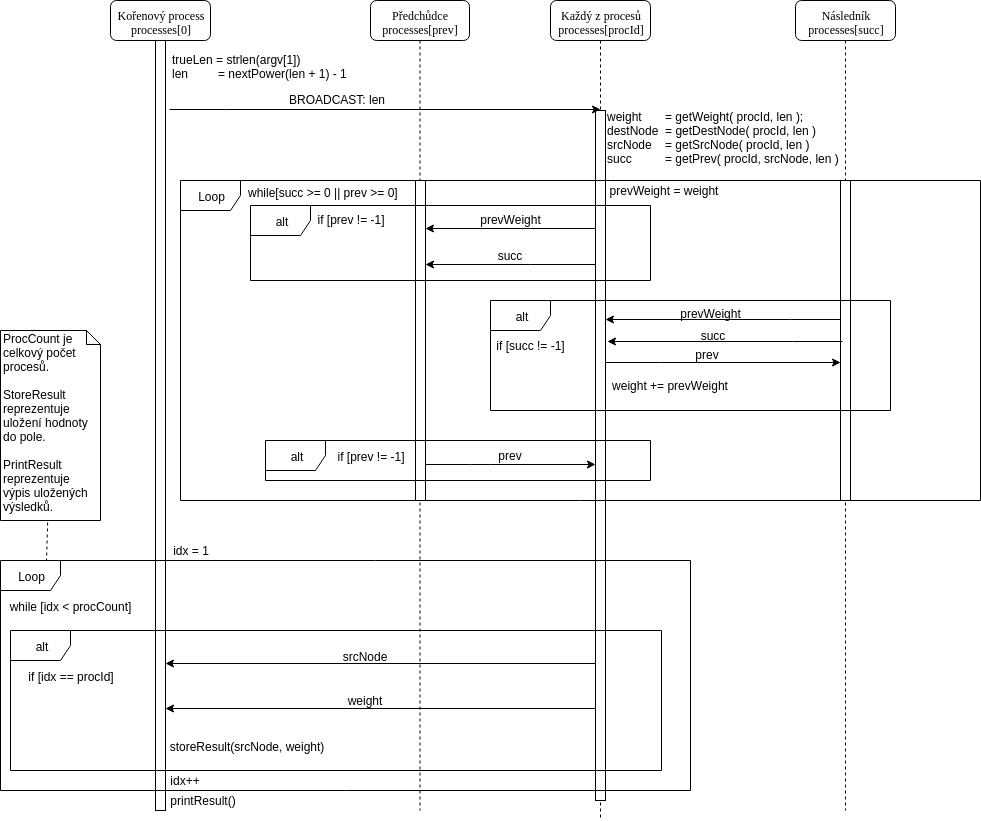

The diagram above was exported from draw.io. Its source (the exported page's mxGraphModel, read from the mxfile embedded in the PNG):
<mxGraphModel dx="1159" dy="621" grid="1" gridSize="10" guides="1" tooltips="1" connect="1" arrows="1" fold="1" page="1" pageScale="1" pageWidth="1100" pageHeight="850" background="#ffffff" math="0" shadow="0">
  <root>
    <mxCell id="0" />
    <mxCell id="1" parent="0" />
    <mxCell id="AB3rYo_BgjX5AJjmCupe-43" style="edgeStyle=orthogonalEdgeStyle;rounded=0;orthogonalLoop=1;jettySize=auto;html=1;entryX=0.5;entryY=0.548;entryDx=0;entryDy=0;entryPerimeter=0;" parent="1" edge="1">
      <mxGeometry relative="1" as="geometry">
        <mxPoint x="710" y="693" as="sourcePoint" />
        <mxPoint x="275" y="693" as="targetPoint" />
      </mxGeometry>
    </mxCell>
    <mxCell id="AB3rYo_BgjX5AJjmCupe-44" style="edgeStyle=orthogonalEdgeStyle;rounded=0;orthogonalLoop=1;jettySize=auto;html=1;entryX=0.5;entryY=0.548;entryDx=0;entryDy=0;entryPerimeter=0;" parent="1" edge="1">
      <mxGeometry relative="1" as="geometry">
        <mxPoint x="710" y="738" as="sourcePoint" />
        <mxPoint x="275" y="738" as="targetPoint" />
      </mxGeometry>
    </mxCell>
    <mxCell id="7baba1c4bc27f4b0-2" value="Následník&lt;br&gt;processes[succ]&lt;br&gt;" style="shape=umlLifeline;perimeter=lifelinePerimeter;whiteSpace=wrap;html=1;container=1;collapsible=0;recursiveResize=0;outlineConnect=0;rounded=1;shadow=0;comic=0;labelBackgroundColor=none;strokeColor=#000000;strokeWidth=1;fillColor=#FFFFFF;fontFamily=Verdana;fontSize=12;fontColor=#000000;align=center;" parent="1" vertex="1">
      <mxGeometry x="905" y="30" width="100" height="810" as="geometry" />
    </mxCell>
    <mxCell id="7baba1c4bc27f4b0-10" value="" style="html=1;points=[];perimeter=orthogonalPerimeter;rounded=0;shadow=0;comic=0;labelBackgroundColor=none;strokeColor=#000000;strokeWidth=1;fillColor=#FFFFFF;fontFamily=Verdana;fontSize=12;fontColor=#000000;align=center;" parent="7baba1c4bc27f4b0-2" vertex="1">
      <mxGeometry x="45" y="180" width="10" height="320" as="geometry" />
    </mxCell>
    <mxCell id="7baba1c4bc27f4b0-3" value="Předchůdce&lt;br&gt;processes[prev]&lt;br&gt;" style="shape=umlLifeline;perimeter=lifelinePerimeter;whiteSpace=wrap;html=1;container=1;collapsible=0;recursiveResize=0;outlineConnect=0;rounded=1;shadow=0;comic=0;labelBackgroundColor=none;strokeColor=#000000;strokeWidth=1;fillColor=#FFFFFF;fontFamily=Verdana;fontSize=12;fontColor=#000000;align=center;" parent="1" vertex="1">
      <mxGeometry x="480" y="30" width="99" height="810" as="geometry" />
    </mxCell>
    <mxCell id="7baba1c4bc27f4b0-13" value="" style="html=1;points=[];perimeter=orthogonalPerimeter;rounded=0;shadow=0;comic=0;labelBackgroundColor=none;strokeColor=#000000;strokeWidth=1;fillColor=#FFFFFF;fontFamily=Verdana;fontSize=12;fontColor=#000000;align=center;" parent="7baba1c4bc27f4b0-3" vertex="1">
      <mxGeometry x="45" y="180" width="10" height="320" as="geometry" />
    </mxCell>
    <mxCell id="OzBHx7uJEptJ5HYYZJ5_-36" value="ProcCount je celkový počet procesů.&lt;br&gt;&lt;br&gt;StoreResult reprezentuje uložení hodnoty do pole.&lt;br&gt;&lt;br&gt;PrintResult reprezentuje výpis uložených výsledků.&lt;br&gt;" style="shape=note;whiteSpace=wrap;html=1;size=14;verticalAlign=top;align=left;spacingTop=-6;" parent="1" vertex="1">
      <mxGeometry x="110" y="360" width="100" height="190" as="geometry" />
    </mxCell>
    <mxCell id="OzBHx7uJEptJ5HYYZJ5_-15" value="while[succ &amp;gt;= 0 || prev &amp;gt;= 0]" style="text;html=1;" parent="1" vertex="1">
      <mxGeometry x="356" y="209" width="161" height="30" as="geometry" />
    </mxCell>
    <mxCell id="QJ_o1t09qERG-NTkXB-T-5" value="Každý z procesů&lt;br&gt;processes[procId]&lt;br&gt;" style="shape=umlLifeline;perimeter=lifelinePerimeter;whiteSpace=wrap;html=1;container=1;collapsible=0;recursiveResize=0;outlineConnect=0;rounded=1;shadow=0;comic=0;labelBackgroundColor=none;strokeColor=#000000;strokeWidth=1;fillColor=#FFFFFF;fontFamily=Verdana;fontSize=12;fontColor=#000000;align=center;" parent="1" vertex="1">
      <mxGeometry x="660" y="30" width="100" height="820" as="geometry" />
    </mxCell>
    <mxCell id="QJ_o1t09qERG-NTkXB-T-6" value="" style="html=1;points=[];perimeter=orthogonalPerimeter;rounded=0;shadow=0;comic=0;labelBackgroundColor=none;strokeColor=#000000;strokeWidth=1;fillColor=#FFFFFF;fontFamily=Verdana;fontSize=12;fontColor=#000000;align=center;" parent="QJ_o1t09qERG-NTkXB-T-5" vertex="1">
      <mxGeometry x="45" y="110" width="10" height="690" as="geometry" />
    </mxCell>
    <mxCell id="AB3rYo_BgjX5AJjmCupe-2" value="weight&amp;nbsp; &amp;nbsp; &amp;nbsp; &amp;nbsp;= getWeight( procId, len );&lt;br&gt;destNode&amp;nbsp; = getDestNode( procId, len )&lt;br&gt;srcNode&amp;nbsp; &amp;nbsp; = getSrcNode( procId, len )&lt;br&gt;succ&amp;nbsp; &amp;nbsp; &amp;nbsp; &amp;nbsp; &amp;nbsp; = getPrev( procId, srcNode, len )&lt;br&gt;&lt;br&gt;&lt;br&gt;" style="text;html=1;resizable=0;points=[];autosize=1;align=left;verticalAlign=top;spacingTop=-4;" parent="1" vertex="1">
      <mxGeometry x="715" y="137" width="250" height="80" as="geometry" />
    </mxCell>
    <mxCell id="AB3rYo_BgjX5AJjmCupe-4" value="Kořenový process&lt;br&gt;processes[0]&lt;br&gt;" style="shape=umlLifeline;perimeter=lifelinePerimeter;whiteSpace=wrap;html=1;container=1;collapsible=0;recursiveResize=0;outlineConnect=0;rounded=1;shadow=0;comic=0;labelBackgroundColor=none;strokeColor=#000000;strokeWidth=1;fillColor=#FFFFFF;fontFamily=Verdana;fontSize=12;fontColor=#000000;align=center;" parent="1" vertex="1">
      <mxGeometry x="220" y="30" width="100" height="810" as="geometry" />
    </mxCell>
    <mxCell id="AB3rYo_BgjX5AJjmCupe-5" value="" style="html=1;points=[];perimeter=orthogonalPerimeter;rounded=0;shadow=0;comic=0;labelBackgroundColor=none;strokeColor=#000000;strokeWidth=1;fillColor=#FFFFFF;fontFamily=Verdana;fontSize=12;fontColor=#000000;align=center;" parent="AB3rYo_BgjX5AJjmCupe-4" vertex="1">
      <mxGeometry x="45" y="40" width="10" height="770" as="geometry" />
    </mxCell>
    <mxCell id="AB3rYo_BgjX5AJjmCupe-7" style="edgeStyle=orthogonalEdgeStyle;rounded=0;orthogonalLoop=1;jettySize=auto;html=1;" parent="1" edge="1">
      <mxGeometry relative="1" as="geometry">
        <mxPoint x="279" y="139" as="sourcePoint" />
        <mxPoint x="709.5" y="139" as="targetPoint" />
        <Array as="points">
          <mxPoint x="334.5" y="139" />
          <mxPoint x="334.5" y="139" />
        </Array>
      </mxGeometry>
    </mxCell>
    <mxCell id="AB3rYo_BgjX5AJjmCupe-8" value="trueLen = strlen(argv[1])&lt;br&gt;len&amp;nbsp; &amp;nbsp; &amp;nbsp; &amp;nbsp; &amp;nbsp;= nextPower(len + 1) - 1&lt;br&gt;" style="text;html=1;resizable=0;points=[];autosize=1;align=left;verticalAlign=top;spacingTop=-4;" parent="1" vertex="1">
      <mxGeometry x="280" y="80" width="190" height="30" as="geometry" />
    </mxCell>
    <mxCell id="AB3rYo_BgjX5AJjmCupe-9" value="BROADCAST: len" style="text;html=1;resizable=0;points=[];autosize=1;align=left;verticalAlign=top;spacingTop=-4;" parent="1" vertex="1">
      <mxGeometry x="396.5" y="120" width="110" height="20" as="geometry" />
    </mxCell>
    <mxCell id="AB3rYo_BgjX5AJjmCupe-11" value="if [prev != -1]&lt;br&gt;" style="text;html=1;strokeColor=none;fillColor=none;align=center;verticalAlign=middle;whiteSpace=wrap;rounded=0;" parent="1" vertex="1">
      <mxGeometry x="421.5" y="239" width="77" height="20" as="geometry" />
    </mxCell>
    <mxCell id="AB3rYo_BgjX5AJjmCupe-13" value="if [prev != -1]&lt;br&gt;" style="text;html=1;strokeColor=none;fillColor=none;align=center;verticalAlign=middle;whiteSpace=wrap;rounded=0;" parent="1" vertex="1">
      <mxGeometry x="441.5" y="476" width="77" height="20" as="geometry" />
    </mxCell>
    <mxCell id="AB3rYo_BgjX5AJjmCupe-15" value="if [succ != -1]&lt;br&gt;" style="text;html=1;strokeColor=none;fillColor=none;align=center;verticalAlign=middle;whiteSpace=wrap;rounded=0;" parent="1" vertex="1">
      <mxGeometry x="601.5" y="365" width="77" height="20" as="geometry" />
    </mxCell>
    <mxCell id="AB3rYo_BgjX5AJjmCupe-17" style="edgeStyle=orthogonalEdgeStyle;rounded=0;orthogonalLoop=1;jettySize=auto;html=1;" parent="1" edge="1">
      <mxGeometry relative="1" as="geometry">
        <mxPoint x="705" y="258" as="sourcePoint" />
        <mxPoint x="535" y="258" as="targetPoint" />
        <Array as="points">
          <mxPoint x="640" y="258" />
          <mxPoint x="640" y="258" />
        </Array>
      </mxGeometry>
    </mxCell>
    <mxCell id="AB3rYo_BgjX5AJjmCupe-18" value="prevWeight = weight" style="text;html=1;strokeColor=none;fillColor=none;align=center;verticalAlign=middle;whiteSpace=wrap;rounded=0;" parent="1" vertex="1">
      <mxGeometry x="710" y="210" width="125" height="20" as="geometry" />
    </mxCell>
    <mxCell id="AB3rYo_BgjX5AJjmCupe-19" value="prevWeight" style="text;html=1;strokeColor=none;fillColor=none;align=center;verticalAlign=middle;whiteSpace=wrap;rounded=0;" parent="1" vertex="1">
      <mxGeometry x="600" y="239" width="40" height="20" as="geometry" />
    </mxCell>
    <mxCell id="AB3rYo_BgjX5AJjmCupe-20" style="edgeStyle=orthogonalEdgeStyle;rounded=0;orthogonalLoop=1;jettySize=auto;html=1;" parent="1" edge="1">
      <mxGeometry relative="1" as="geometry">
        <mxPoint x="704.5" y="294" as="sourcePoint" />
        <mxPoint x="534.5" y="294" as="targetPoint" />
        <Array as="points">
          <mxPoint x="639.5" y="294" />
          <mxPoint x="639.5" y="294" />
        </Array>
      </mxGeometry>
    </mxCell>
    <mxCell id="AB3rYo_BgjX5AJjmCupe-21" value="succ&lt;br&gt;" style="text;html=1;strokeColor=none;fillColor=none;align=center;verticalAlign=middle;whiteSpace=wrap;rounded=0;" parent="1" vertex="1">
      <mxGeometry x="599.5" y="275" width="40" height="20" as="geometry" />
    </mxCell>
    <mxCell id="AB3rYo_BgjX5AJjmCupe-26" value="prev" style="text;html=1;strokeColor=none;fillColor=none;align=center;verticalAlign=middle;whiteSpace=wrap;rounded=0;" parent="1" vertex="1">
      <mxGeometry x="797" y="373" width="40" height="21" as="geometry" />
    </mxCell>
    <mxCell id="AB3rYo_BgjX5AJjmCupe-27" style="edgeStyle=orthogonalEdgeStyle;rounded=0;orthogonalLoop=1;jettySize=auto;html=1;" parent="1" edge="1">
      <mxGeometry relative="1" as="geometry">
        <mxPoint x="715" y="392" as="sourcePoint" />
        <mxPoint x="950" y="392" as="targetPoint" />
        <Array as="points">
          <mxPoint x="770" y="392" />
          <mxPoint x="770" y="392" />
        </Array>
      </mxGeometry>
    </mxCell>
    <mxCell id="AB3rYo_BgjX5AJjmCupe-28" style="edgeStyle=orthogonalEdgeStyle;rounded=0;orthogonalLoop=1;jettySize=auto;html=1;entryX=1.037;entryY=0.411;entryDx=0;entryDy=0;entryPerimeter=0;" parent="1" edge="1">
      <mxGeometry relative="1" as="geometry">
        <mxPoint x="950" y="349" as="sourcePoint" />
        <mxPoint x="715" y="349" as="targetPoint" />
        <Array as="points">
          <mxPoint x="900" y="349" />
          <mxPoint x="900" y="349" />
        </Array>
      </mxGeometry>
    </mxCell>
    <mxCell id="AB3rYo_BgjX5AJjmCupe-29" value="prevWeight" style="text;html=1;strokeColor=none;fillColor=none;align=center;verticalAlign=middle;whiteSpace=wrap;rounded=0;" parent="1" vertex="1">
      <mxGeometry x="800" y="333" width="40" height="20" as="geometry" />
    </mxCell>
    <mxCell id="AB3rYo_BgjX5AJjmCupe-30" style="edgeStyle=orthogonalEdgeStyle;rounded=0;orthogonalLoop=1;jettySize=auto;html=1;entryX=1.037;entryY=0.411;entryDx=0;entryDy=0;entryPerimeter=0;" parent="1" edge="1">
      <mxGeometry relative="1" as="geometry">
        <mxPoint x="952" y="371" as="sourcePoint" />
        <mxPoint x="717" y="371" as="targetPoint" />
        <Array as="points">
          <mxPoint x="902" y="371" />
          <mxPoint x="902" y="371" />
        </Array>
      </mxGeometry>
    </mxCell>
    <mxCell id="AB3rYo_BgjX5AJjmCupe-31" value="succ&lt;br&gt;" style="text;html=1;strokeColor=none;fillColor=none;align=center;verticalAlign=middle;whiteSpace=wrap;rounded=0;" parent="1" vertex="1">
      <mxGeometry x="802" y="355" width="40" height="20" as="geometry" />
    </mxCell>
    <mxCell id="AB3rYo_BgjX5AJjmCupe-32" value="weight += prevWeight" style="text;html=1;strokeColor=none;fillColor=none;align=center;verticalAlign=middle;whiteSpace=wrap;rounded=0;" parent="1" vertex="1">
      <mxGeometry x="718" y="405" width="122" height="20" as="geometry" />
    </mxCell>
    <mxCell id="AB3rYo_BgjX5AJjmCupe-35" value="" style="endArrow=classic;html=1;" parent="1" edge="1">
      <mxGeometry width="50" height="50" relative="1" as="geometry">
        <mxPoint x="535" y="494" as="sourcePoint" />
        <mxPoint x="705" y="494" as="targetPoint" />
        <Array as="points">
          <mxPoint x="590" y="494" />
        </Array>
      </mxGeometry>
    </mxCell>
    <mxCell id="AB3rYo_BgjX5AJjmCupe-36" value="prev" style="text;html=1;strokeColor=none;fillColor=none;align=center;verticalAlign=middle;whiteSpace=wrap;rounded=0;" parent="1" vertex="1">
      <mxGeometry x="599.5" y="475" width="40" height="20" as="geometry" />
    </mxCell>
    <mxCell id="AB3rYo_BgjX5AJjmCupe-10" value="alt" style="shape=umlFrame;whiteSpace=wrap;html=1;" parent="1" vertex="1">
      <mxGeometry x="360" y="235" width="400" height="75" as="geometry" />
    </mxCell>
    <mxCell id="AB3rYo_BgjX5AJjmCupe-14" value="alt" style="shape=umlFrame;whiteSpace=wrap;html=1;" parent="1" vertex="1">
      <mxGeometry x="600" y="330" width="400" height="110" as="geometry" />
    </mxCell>
    <mxCell id="AB3rYo_BgjX5AJjmCupe-39" value="idx = 1" style="text;html=1;strokeColor=none;fillColor=none;align=center;verticalAlign=middle;whiteSpace=wrap;rounded=0;" parent="1" vertex="1">
      <mxGeometry x="280" y="570" width="40" height="20" as="geometry" />
    </mxCell>
    <mxCell id="AB3rYo_BgjX5AJjmCupe-40" value="while [idx &amp;lt; procCount]" style="text;html=1;strokeColor=none;fillColor=none;align=center;verticalAlign=middle;whiteSpace=wrap;rounded=0;" parent="1" vertex="1">
      <mxGeometry x="110" y="625.5" width="140" height="20" as="geometry" />
    </mxCell>
    <mxCell id="AB3rYo_BgjX5AJjmCupe-12" value="alt" style="shape=umlFrame;whiteSpace=wrap;html=1;" parent="1" vertex="1">
      <mxGeometry x="375" y="470" width="385" height="40" as="geometry" />
    </mxCell>
    <mxCell id="AB3rYo_BgjX5AJjmCupe-42" value="if [idx == procId]" style="text;html=1;strokeColor=none;fillColor=none;align=center;verticalAlign=middle;whiteSpace=wrap;rounded=0;" parent="1" vertex="1">
      <mxGeometry x="125" y="696" width="110" height="20" as="geometry" />
    </mxCell>
    <mxCell id="AB3rYo_BgjX5AJjmCupe-46" value="storeResult(srcNode, weight)" style="text;html=1;strokeColor=none;fillColor=none;align=center;verticalAlign=middle;whiteSpace=wrap;rounded=0;" parent="1" vertex="1">
      <mxGeometry x="261" y="766" width="190" height="20" as="geometry" />
    </mxCell>
    <mxCell id="AB3rYo_BgjX5AJjmCupe-51" value="srcNode&lt;br&gt;" style="text;html=1;strokeColor=none;fillColor=none;align=center;verticalAlign=middle;whiteSpace=wrap;rounded=0;" parent="1" vertex="1">
      <mxGeometry x="454" y="676" width="40" height="20" as="geometry" />
    </mxCell>
    <mxCell id="AB3rYo_BgjX5AJjmCupe-52" value="weight" style="text;html=1;strokeColor=none;fillColor=none;align=center;verticalAlign=middle;whiteSpace=wrap;rounded=0;" parent="1" vertex="1">
      <mxGeometry x="454" y="720" width="40" height="20" as="geometry" />
    </mxCell>
    <mxCell id="AB3rYo_BgjX5AJjmCupe-54" value="" style="endArrow=none;dashed=1;html=1;" parent="1" target="OzBHx7uJEptJ5HYYZJ5_-36" edge="1">
      <mxGeometry width="50" height="50" relative="1" as="geometry">
        <mxPoint x="156" y="591" as="sourcePoint" />
        <mxPoint x="160" y="870" as="targetPoint" />
      </mxGeometry>
    </mxCell>
    <mxCell id="AB3rYo_BgjX5AJjmCupe-56" value="idx++" style="text;html=1;strokeColor=none;fillColor=none;align=center;verticalAlign=middle;whiteSpace=wrap;rounded=0;" parent="1" vertex="1">
      <mxGeometry x="275" y="800" width="40" height="20" as="geometry" />
    </mxCell>
    <mxCell id="OzBHx7uJEptJ5HYYZJ5_-9" value="Loop&lt;br&gt;" style="shape=umlFrame;whiteSpace=wrap;html=1;" parent="1" vertex="1">
      <mxGeometry x="290" y="210" width="800" height="320" as="geometry" />
    </mxCell>
    <mxCell id="AB3rYo_BgjX5AJjmCupe-41" value="alt" style="shape=umlFrame;whiteSpace=wrap;html=1;" parent="1" vertex="1">
      <mxGeometry x="120" y="660" width="651" height="140" as="geometry" />
    </mxCell>
    <mxCell id="AB3rYo_BgjX5AJjmCupe-38" value="Loop&lt;br&gt;" style="shape=umlFrame;whiteSpace=wrap;html=1;" parent="1" vertex="1">
      <mxGeometry x="110" y="590" width="690" height="230" as="geometry" />
    </mxCell>
    <mxCell id="N349cBd9DRedvCsq1WJH-1" value="printResult()" style="text;html=1;strokeColor=none;fillColor=none;align=center;verticalAlign=middle;whiteSpace=wrap;rounded=0;" vertex="1" parent="1">
      <mxGeometry x="290" y="820" width="45" height="20" as="geometry" />
    </mxCell>
  </root>
</mxGraphModel>